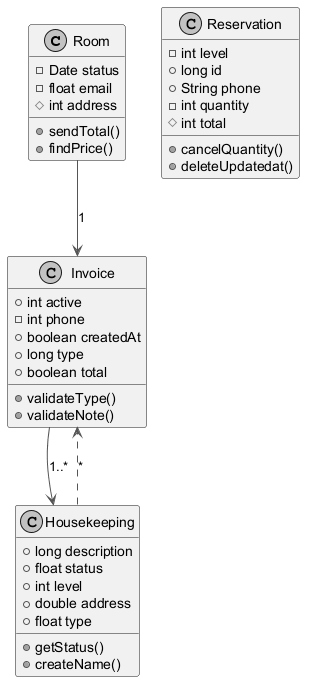

The diagram above was rendered by PlantUML. Its source (embedded in the PNG):
@startuml
skinparam monochrome true
skinparam ArrowColor #555555
class Room {
  -Date status
  -float email
  #int address
  +sendTotal()
  +findPrice()
}
class Reservation {
  -int level
  +long id
  +String phone
  -int quantity
  #int total
  +cancelQuantity()
  +deleteUpdatedat()
}
class Housekeeping {
  +long description
  +float status
  +int level
  +double address
  +float type
  +getStatus()
  +createName()
}
class Invoice {
  +int active
  -int phone
  +boolean createdAt
  +long type
  +boolean total
  +validateType()
  +validateNote()
}
Housekeeping ..> Invoice : "*"
Invoice --> Housekeeping : "1..*"
Room --> Invoice : "1"
@enduml